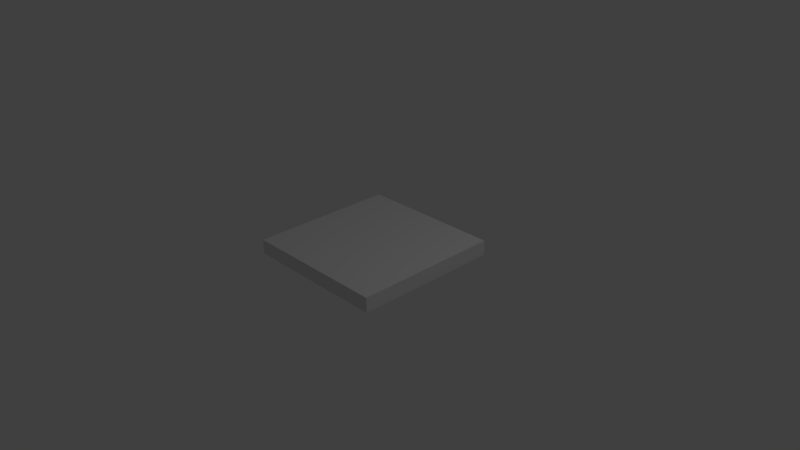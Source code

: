 # Source: block_floor.blend  (saved by Blender 2.78.0; exported with 4.5.12 LTS)
import bpy
from mathutils import Matrix  # noqa: F401  (used for matrix-valued properties, if any)

bpy.ops.wm.read_factory_settings(use_empty=True)
scene = bpy.context.scene
scene.name = 'Scene'

# ---- collections
col_collection_1 = bpy.data.collections.new('Collection 1'); scene.collection.children.link(col_collection_1)

# ---- materials (node trees are filled in below, after node groups)
mat_material = bpy.data.materials.new('Material')
mat_material.alpha_threshold = 0.0
mat_material.use_transparent_shadow = False
mat_material.roughness = 0.5
mat_material.line_color = (0.0, 0.0, 0.0, 1.0)

# ---- material node trees

# ---- world
world_world = bpy.data.worlds.new('World'); scene.world = world_world
world_world.color = (0.05088, 0.05088, 0.05088)
world_world.use_sun_shadow = False
world_world.sun_shadow_jitter_overblur = 0.0
world_world.cycles.sampling_method = 'MANUAL'

# ---- cameras
cam_camera = bpy.data.cameras.new('Camera')
cam_camera.clip_end = 100.0
cam_camera.lens = 35.0
cam_camera.sensor_width = 32.0
cam_camera.sensor_height = 18.0
cam_camera.ortho_scale = 7.314
cam_camera.dof.focus_distance = 0.0
cam_camera.dof.aperture_fstop = 128.0

# ---- lights
light_lamp = bpy.data.lights.new('Lamp', 'POINT')
light_lamp.transmission_factor = 0.0
light_lamp.cutoff_distance = 30.0
light_lamp.energy = 100.0
light_lamp.shadow_buffer_clip_start = 1.001
light_lamp.shadow_soft_size = 0.1
light_lamp.shadow_maximum_resolution = 0.006
light_lamp.use_absolute_resolution = True

# ---- meshes
me_cube = bpy.data.meshes.new('Cube')
me_cube.from_pydata([(1.0, 1.0, 3.725e-08), (1.0, -1.0, 3.725e-08), (-1.0, -1.0, 3.725e-08), (-1.0, 1.0, 3.725e-08), (1.0, 1.0, 0.2), (1.0, -1.0, 0.2), (-1.0, -1.0, 0.2), (-1.0, 1.0, 0.2)], [], [(0, 1, 2, 3), (4, 7, 6, 5), (0, 4, 5, 1), (1, 5, 6, 2), (2, 6, 7, 3), (4, 0, 3, 7)])
_uv = me_cube.uv_layers.new(name='UVMap')
_uv.uv.foreach_set('vector', [0.5, 7.451e-08, 1.0, 0.0, 1.0, 0.5, 0.5, 0.5, 0.5, 0.0, 0.5, 0.5, 7.451e-08, 0.5, 0.0, 1.192e-07, 0.05, 1.0, 1.267e-07, 1.0, 0.0, 0.5, 0.05, 0.5, 0.2, 1.0, 0.15, 1.0, 0.15, 0.5, 0.2, 0.5, 0.15, 1.0, 0.1, 1.0, 0.1, 0.5, 0.15, 0.5, 0.05, 0.5, 0.1, 0.5, 0.1, 1.0, 0.05, 1.0])
me_cube.materials.append(mat_material)
me_cube.use_remesh_preserve_volume = False
me_cube.use_remesh_preserve_attributes = False
me_cube.use_mirror_vertex_groups = False
me_cube.update()

# ---- objects
ob_block_floor = bpy.data.objects.new('block_floor', me_cube)
ob_lamp = bpy.data.objects.new('Lamp', light_lamp)
ob_camera = bpy.data.objects.new('Camera', cam_camera)

# ---- transforms, parenting, visibility, modifiers, constraints
ob_block_floor.location = (0.0, 0.0, 0.0)
ob_block_floor.lock_rotations_4d = False
ob_block_floor.empty_display_type = 'ARROWS'
ob_block_floor.lineart.crease_threshold = 0.0
ob_lamp.location = (4.076, 1.005, 5.904)
ob_lamp.rotation_euler = (0.6503, 0.05522, 1.866)
ob_lamp.lock_rotations_4d = False
ob_lamp.empty_display_type = 'ARROWS'
ob_lamp.color = (0.0, 0.0, 0.0, 0.0)
ob_lamp.hide_viewport = True
ob_lamp.lineart.crease_threshold = 0.0
ob_camera.location = (7.481, -6.508, 5.344)
ob_camera.rotation_euler = (1.109, 0.01082, 0.8149)
ob_camera.lock_rotations_4d = False
ob_camera.empty_display_type = 'ARROWS'
ob_camera.color = (0.0, 0.0, 0.0, 0.0)
ob_camera.hide_viewport = True
ob_camera.display_type = 'WIRE'
ob_camera.lineart.crease_threshold = 0.0

# ---- collection membership
col_collection_1.objects.link(ob_block_floor)
col_collection_1.objects.link(ob_lamp)
col_collection_1.objects.link(ob_camera)

# ---- scene / render settings (as saved in the file)
scene.camera = ob_camera
scene.frame_start = 1; scene.frame_end = 250; scene.frame_set(1)
scene.render.engine = 'BLENDER_EEVEE_NEXT'
scene.render.resolution_percentage = 50
scene.render.dither_intensity = 0.0
scene.cycles.use_denoising = False
scene.cycles.samples = 128
scene.cycles.sampling_pattern = 'TABULATED_SOBOL'
scene.cycles.light_sampling_threshold = 0.0
scene.cycles.use_adaptive_sampling = False
scene.cycles.use_light_tree = False
scene.cycles.blur_glossy = 0.0
scene.cycles.sample_clamp_indirect = 0.0
scene.view_settings.view_transform = 'Standard'
bpy.context.view_layer.update()
